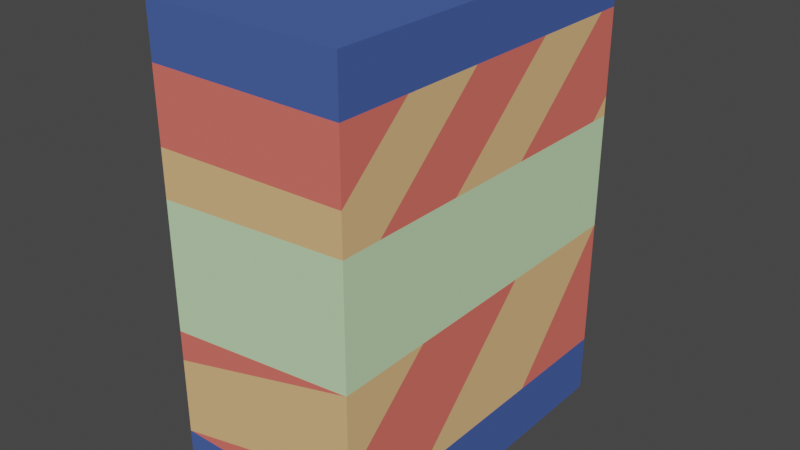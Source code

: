 # Source: Cereal_Box.blend  (saved by Blender 2.81.16; exported with 4.5.12 LTS)
import bpy
from mathutils import Matrix  # noqa: F401  (used for matrix-valued properties, if any)

bpy.ops.wm.read_factory_settings(use_empty=True)
scene = bpy.context.scene
scene.name = 'Scene'

# ---- collections
col_collection = bpy.data.collections.new('Collection'); scene.collection.children.link(col_collection)

# ---- materials (node trees are filled in below, after node groups)
mat_middle = bpy.data.materials.new('Middle')
mat_middle.use_transparent_shadow = False
mat_middle.diffuse_color = (0.8, 0.4985, 0.2274, 1.0)
mat_ribbon = bpy.data.materials.new('Ribbon')
mat_ribbon.use_transparent_shadow = False
mat_ribbon.diffuse_color = (0.06554, 0.1184, 0.3672, 1.0)
mat_middle_2 = bpy.data.materials.new('Middle 2')
mat_middle_2.use_transparent_shadow = False
mat_middle_2.diffuse_color = (0.8, 0.1648, 0.1304, 1.0)
mat_middle_ribbon = bpy.data.materials.new('Middle Ribbon')
mat_middle_ribbon.use_transparent_shadow = False
mat_middle_ribbon.diffuse_color = (0.5689, 0.8, 0.4792, 1.0)

# ---- material node trees

# ---- world
world_world = bpy.data.worlds.new('World'); scene.world = world_world
world_world.use_nodes = True; world_world.node_tree.nodes.clear()
_N = world_world.node_tree.nodes; _L = world_world.node_tree.links
n0 = _N.new('ShaderNodeOutputWorld'); n0.name = 'World Output'; n0.location = (300, 300)
n1 = _N.new('ShaderNodeBackground'); n1.name = 'Background'; n1.location = (10, 300)
n1.inputs[0].default_value = (0.05088, 0.05088, 0.05088, 1.0)
_L.new(n1.outputs[0], n0.inputs[0])
n0.is_active_output = True
world_world.color = (0.05088, 0.05088, 0.05088)
world_world.use_sun_shadow = False
world_world.sun_shadow_jitter_overblur = 0.0

# ---- meshes
me_cube_001 = bpy.data.meshes.new('Cube.001')
me_cube_001.from_pydata([(-0.6686, -1.238, -1.583), (-0.6686, -1.238, 1.583), (-0.6686, 1.238, -1.583), (-0.6686, 1.238, 1.583), (0.6686, -1.238, -1.583), (0.6686, -1.238, 1.583), (0.6686, 1.238, -1.583), (0.6686, 1.238, 1.583), (-0.6686, -1.238, 1.23), (-0.6686, 1.238, 1.23), (0.6686, 1.238, 1.23), (0.6686, -1.238, 1.23), (-0.6686, 1.238, -1.175), (0.6686, 1.238, -1.175), (0.6686, -1.238, -1.175), (-0.6686, -1.238, -1.175), (0.6686, -1.238, 0.7806), (0.6686, -0.7366, 1.23), (0.6686, -0.1674, 1.23), (0.6686, -1.238, 0.2576), (0.6686, -1.238, -0.2994), (0.6686, 0.4834, 1.23), (0.6686, -1.238, -0.8652), (0.6686, 1.094, 1.23), (0.6686, -0.5818, -1.175), (0.6686, 1.238, 0.6508), (0.6686, 1.238, -0.2671), (0.6686, 0.4579, -1.175), (-0.6686, -1.238, 0.7469), (-0.6686, -0.7514, 1.23), (-0.6686, -1.238, 0.05232), (-0.6686, -0.08878, 1.23), (-0.6686, -1.238, -0.649), (-0.6686, 0.5424, 1.23), (-0.6686, -0.9301, -1.175), (-0.6686, 1.156, 1.23), (-0.6686, -0.05508, -1.175), (-0.6686, 1.238, 0.4656), (-0.6686, 0.6397, -1.175), (-0.6686, 1.238, -0.4238), (0.6686, 1.238, 0.5177), (0.6686, -0.324, 0.5127), (0.6686, 0.2978, 0.5147), (0.6686, -1.238, 0.5097), (0.6686, 1.105, 0.5173), (0.6686, -0.9592, 0.5106), (0.6686, -0.5987, -0.2911), (0.6686, 0.311, -0.2792), (-0.6686, 1.238, -0.3272), (-0.6686, -1.238, 0.4289), (-0.6686, -0.865, 0.4344), (-0.6686, -0.2022, 0.4442), (-0.6686, 0.4833, 0.4544), (-0.6686, 0.5329, -0.4288), (-0.6686, -1.238, -0.4414), (-0.6686, -1.04, -0.44), (-0.6686, -0.2877, -0.4346), (-0.6686, 1.002, 0.1661), (-0.6686, 0.9326, 0.07847), (-0.6686, 0.8509, 0.07576), (-0.6686, 0.8429, 0.1655), (-0.6686, 1.108, 0.1665), (-0.6686, 1.112, -0.2643), (-0.6686, 0.8648, -0.2676), (-0.6686, 0.8625, -0.1661), (-0.6686, 1.013, -0.1614), (-0.6686, 1.025, 0.08155), (-0.6686, 0.793, -0.09869), (-0.6686, 0.7218, -0.1891), (-0.6686, 0.679, -0.2434), (-0.6686, 0.7837, 0.1485), (-0.6686, 0.6026, -0.2427), (-0.6686, 0.6072, -0.1812), (-0.6686, 0.723, -0.06429), (-0.6686, 0.6168, -0.07509), (-0.6686, 0.6151, 0.00306), (-0.6686, 0.7097, 0.002933), (-0.6686, 0.7076, 0.09799), (-0.6686, 0.6014, 0.09782), (-0.6686, 0.6001, 0.1591), (-0.6686, 0.7985, -0.2445), (-0.6686, 0.5298, 0.1533), (-0.6686, 0.5436, -0.2366), (-0.6686, 0.4673, -0.236), (-0.6686, 0.4649, -0.1135), (-0.6686, 0.3858, -0.2408), (-0.6686, 0.2982, -0.2123), (-0.6686, 0.417, -0.05215), (-0.6686, 0.2824, 0.01455), (-0.6686, 0.2978, 0.1194), (-0.6686, 0.3893, 0.1804), (-0.6686, 0.1981, 0.1255), (-0.6686, 0.1266, 0.04311), (-0.6686, 0.08773, -0.001721), (-0.6686, 0.02411, -0.07507), (-0.6686, 0.1992, -0.051), (-0.6686, 0.1306, -0.105), (-0.6686, 0.03084, -0.1836), (-0.6686, 0.00219, -0.001587), (-0.6686, 0.01254, 0.05861), (-0.6686, 0.02868, 0.1133), (-0.6686, 0.1228, -0.06225), (-0.6686, 0.1332, -0.001787), (-0.6686, 0.2002, -0.2226), (-0.6686, 0.02357, -0.2651), (-0.6686, 0.1418, -0.167), (-0.6686, -0.08696, -0.2031), (-0.6686, -0.1798, 0.09117), (-0.6686, -0.1697, -0.2031), (-0.6686, -0.2049, -0.1047), (-0.6686, -0.2776, -0.1044), (-0.6686, -0.3042, -0.1966), (-0.6686, -0.3821, -0.1906), (-0.6686, -0.264, 0.1127), (-0.6686, -0.4996, -0.2351), (-0.6686, -0.7352, -0.3245), (-0.6686, -0.5149, 0.114), (-0.6686, -0.6091, 0.01451), (-0.6686, -0.6169, 0.112), (-0.6686, -0.4968, -0.2979), (-0.6686, -0.7488, -0.2522), (-0.6686, -0.5913, -0.2106)], [], [(8, 1, 3, 9, 35, 33, 31, 29), (9, 3, 7, 10), (10, 7, 5, 11, 17, 18, 21, 23), (11, 5, 1, 8), (2, 6, 4, 0), (7, 3, 1, 5), (14, 22, 15), (13, 26, 27), (12, 39, 26, 13), (15, 32, 55, 56, 34), (0, 15, 34, 36, 38, 12, 2), (2, 12, 13, 6), (6, 13, 27, 24, 14, 4), (4, 14, 15, 0), (16, 17, 11), (19, 45, 43), (20, 41, 45, 19), (22, 46, 20), (24, 47, 46, 22, 14), (27, 26, 47, 24), (29, 28, 8), (31, 50, 49, 28, 29), (33, 51, 50, 31), (34, 56, 53, 36), (36, 53, 39, 38), (38, 39, 12), (28, 16, 11, 8), (30, 19, 43, 49), (32, 20, 54), (15, 22, 20, 32), (25, 37, 9, 10), (26, 39, 48), (41, 42, 23, 21), (42, 44, 25, 10, 23), (43, 45, 18, 17, 16), (44, 40, 25), (45, 41, 21, 18), (20, 46, 42, 41), (46, 47, 44, 42), (47, 26, 40, 44), (40, 37, 25), (48, 37, 40, 26), (49, 50, 30), (50, 51, 116, 118, 117, 55, 54, 30), (52, 51, 33, 35), (37, 52, 35, 9), (39, 53, 69, 80, 67, 58, 66, 65, 64, 63, 62, 61, 57, 37, 48), (56, 55, 115, 119, 114, 112, 111, 110, 109, 108, 106), (53, 56, 97, 104, 103, 95, 88, 87, 86, 85, 84, 83, 82, 71, 69), (54, 55, 32), (49, 43, 16, 28), (54, 20, 19, 30), (58, 59, 60, 57), (57, 61, 62, 63, 64, 65, 66, 58), (69, 71, 72, 68), (68, 73, 74, 75, 76, 77, 78, 79, 70, 67), (67, 80, 69, 68), (71, 82, 81, 90, 89, 88, 95, 91, 52, 37, 57, 60, 59, 58, 67, 70, 79, 78, 77, 76, 75, 74, 73, 68, 72), (89, 90, 81, 82, 83, 84, 85, 86, 87, 88), (94, 98, 93), (92, 99, 100, 91), (91, 95, 96, 101, 94, 93, 102, 92), (92, 102, 93), (94, 101, 96, 97, 56, 106), (95, 103, 104, 97, 105, 96), (96, 105, 97), (106, 108, 109, 110, 111, 112, 113, 107), (107, 113, 112, 114, 116, 51, 52, 91, 100, 99, 92, 93, 98, 94, 106), (117, 118, 116), (114, 119, 115), (116, 114, 115, 120, 121, 117), (117, 121, 120, 115, 55)])
me_cube_001.polygons.foreach_set('material_index', [1, 1, 1, 1, 1, 1, 2, 2, 2, 0, 1, 1, 1, 1, 2, 3, 3, 0, 2, 0, 2, 0, 2, 2, 0, 2, 2, 3, 2, 0, 2, 0, 0, 2, 0, 0, 2, 3, 3, 3, 0, 3, 3, 3, 0, 2, 3, 3, 3, 2, 0, 3, 1, 1, 1, 1, 1, 3, 1, 1, 1, 1, 3, 3, 1, 3, 1, 3, 1, 1, 1, 3])
_uv = me_cube_001.uv_layers.new(name='UVMap')
_uv.uv.foreach_set('vector', [0.5972, 0.0, 0.625, 0.0, 0.625, 0.25, 0.5972, 0.25, 0.5972, 0.2418, 0.5972, 0.1798, 0.5972, 0.116, 0.5972, 0.04911, 0.5972, 0.25, 0.625, 0.25, 0.625, 0.5, 0.5972, 0.5, 0.5972, 0.5, 0.625, 0.5, 0.625, 0.75, 0.5972, 0.75, 0.5972, 0.6994, 0.5972, 0.6419, 0.5972, 0.5762, 0.5972, 0.5145, 0.5972, 0.75, 0.625, 0.75, 0.625, 1.0, 0.5972, 1.0, 0.125, 0.5, 0.375, 0.5, 0.375, 0.75, 0.125, 0.75, 0.625, 0.5, 0.875, 0.5, 0.875, 0.75, 0.625, 0.75, 0.4072, 0.75, 0.4317, 0.75, 0.4072, 1.0, 0.4072, 0.5, 0.4789, 0.5, 0.4072, 0.5787, 0.4072, 0.25, 0.4665, 0.25, 0.4789, 0.5, 0.4072, 0.5, 0.4072, 0.0, 0.4487, 0.0, 0.4653, 0.02, 0.4657, 0.09593, 0.4072, 0.03106, 0.375, 0.0, 0.4072, 0.0, 0.4072, 0.03106, 0.4072, 0.1194, 0.4072, 0.1896, 0.4072, 0.25, 0.375, 0.25, 0.375, 0.25, 0.4072, 0.25, 0.4072, 0.5, 0.375, 0.5, 0.375, 0.5, 0.4072, 0.5, 0.4072, 0.5787, 0.4072, 0.6838, 0.4072, 0.75, 0.375, 0.75, 0.375, 0.75, 0.4072, 0.75, 0.4072, 1.0, 0.375, 1.0, 0.5616, 0.75, 0.5972, 0.6994, 0.5972, 0.75, 0.5203, 0.75, 0.5403, 0.7219, 0.5403, 0.75, 0.4764, 0.75, 0.5405, 0.6577, 0.5403, 0.7219, 0.5203, 0.75, 0.4317, 0.75, 0.477, 0.6855, 0.4764, 0.75, 0.4072, 0.6838, 0.478, 0.5936, 0.477, 0.6855, 0.4317, 0.75, 0.4072, 0.75, 0.4072, 0.5787, 0.4789, 0.5, 0.478, 0.5936, 0.4072, 0.6838, 0.5972, 0.04911, 0.559, 0.0, 0.5972, 0.0, 0.5972, 0.116, 0.5343, 0.03763, 0.5339, 0.0, 0.559, 0.0, 0.5972, 0.04911, 0.5972, 0.1798, 0.5351, 0.1046, 0.5343, 0.03763, 0.5972, 0.116, 0.4072, 0.03106, 0.4657, 0.09593, 0.4661, 0.1788, 0.4072, 0.1194, 0.4072, 0.1194, 0.4661, 0.1788, 0.4665, 0.25, 0.4072, 0.1896, 0.4072, 0.1896, 0.4665, 0.25, 0.4072, 0.25, 0.559, 1.0, 0.5616, 0.75, 0.5972, 0.75, 0.5972, 1.0, 0.5041, 1.0, 0.5203, 0.75, 0.5403, 0.75, 0.5339, 1.0, 0.4487, 1.0, 0.4764, 0.75, 0.4651, 1.0, 0.4072, 1.0, 0.4317, 0.75, 0.4764, 0.75, 0.4487, 1.0, 0.5514, 0.5, 0.5368, 0.25, 0.5972, 0.25, 0.5972, 0.5, 0.4789, 0.5, 0.4665, 0.25, 0.4742, 0.25, 0.5405, 0.6577, 0.5406, 0.5949, 0.5972, 0.5145, 0.5972, 0.5762, 0.5406, 0.5949, 0.5409, 0.5134, 0.5514, 0.5, 0.5972, 0.5, 0.5972, 0.5145, 0.5403, 0.75, 0.5403, 0.7219, 0.5972, 0.6419, 0.5972, 0.6994, 0.5616, 0.75, 0.5409, 0.5134, 0.5409, 0.5, 0.5514, 0.5, 0.5403, 0.7219, 0.5405, 0.6577, 0.5972, 0.5762, 0.5972, 0.6419, 0.4764, 0.75, 0.477, 0.6855, 0.5406, 0.5949, 0.5405, 0.6577, 0.477, 0.6855, 0.478, 0.5936, 0.5409, 0.5134, 0.5406, 0.5949, 0.478, 0.5936, 0.4789, 0.5, 0.5409, 0.5, 0.5409, 0.5134, 0.5409, 0.5, 0.5368, 0.25, 0.5514, 0.5, 0.4742, 0.25, 0.5368, 0.25, 0.5409, 0.5, 0.4789, 0.5, 0.5339, 0.0, 0.5343, 0.03763, 0.5041, 0.0, 0.5343, 0.03763, 0.5351, 0.1046, 0.509, 0.07299, 0.5088, 0.06269, 0.5011, 0.06347, 0.4653, 0.02, 0.4651, 0.0, 0.5041, 0.0, 0.5359, 0.1738, 0.5351, 0.1046, 0.5972, 0.1798, 0.5972, 0.2418, 0.5368, 0.25, 0.5359, 0.1738, 0.5972, 0.2418, 0.5972, 0.25, 0.4665, 0.25, 0.4661, 0.1788, 0.4808, 0.1936, 0.4807, 0.2057, 0.4922, 0.2051, 0.5062, 0.2192, 0.5064, 0.2285, 0.4873, 0.2273, 0.4869, 0.2121, 0.4789, 0.2124, 0.4791, 0.2374, 0.5131, 0.2369, 0.5131, 0.2262, 0.5368, 0.25, 0.4742, 0.25, 0.4657, 0.09593, 0.4653, 0.02, 0.4744, 0.05074, 0.4765, 0.07482, 0.4814, 0.07454, 0.4849, 0.0864, 0.4845, 0.09427, 0.4918, 0.09696, 0.4917, 0.1043, 0.484, 0.1079, 0.484, 0.1162, 0.4661, 0.1788, 0.4657, 0.09593, 0.4855, 0.1281, 0.4791, 0.1274, 0.4824, 0.1452, 0.496, 0.1451, 0.5011, 0.1535, 0.4959, 0.1671, 0.4832, 0.1551, 0.481, 0.164, 0.491, 0.172, 0.4814, 0.1722, 0.4813, 0.1799, 0.4808, 0.1859, 0.4808, 0.1936, 0.4651, 0.0, 0.4653, 0.02, 0.4487, 0.0, 0.5339, 1.0, 0.5403, 0.75, 0.5616, 0.75, 0.559, 1.0, 0.4651, 1.0, 0.4764, 0.75, 0.5203, 0.75, 0.5041, 1.0, 0.5062, 0.2192, 0.506, 0.211, 0.5131, 0.2101, 0.5131, 0.2262, 0.5131, 0.2262, 0.5131, 0.2369, 0.4791, 0.2374, 0.4789, 0.2124, 0.4869, 0.2121, 0.4873, 0.2273, 0.5064, 0.2285, 0.5062, 0.2192, 0.4808, 0.1936, 0.4808, 0.1859, 0.4857, 0.1863, 0.4851, 0.1979, 0.4851, 0.1979, 0.4949, 0.198, 0.4941, 0.1873, 0.5002, 0.1871, 0.5002, 0.1967, 0.5077, 0.1965, 0.5077, 0.1857, 0.5126, 0.1856, 0.5117, 0.2042, 0.4922, 0.2051, 0.4922, 0.2051, 0.4807, 0.2057, 0.4808, 0.1936, 0.4851, 0.1979, 0.4808, 0.1859, 0.4813, 0.1799, 0.5121, 0.1785, 0.5143, 0.1643, 0.5094, 0.1551, 0.5011, 0.1535, 0.496, 0.1451, 0.5099, 0.145, 0.5359, 0.1738, 0.5368, 0.25, 0.5131, 0.2262, 0.5131, 0.2101, 0.506, 0.211, 0.5062, 0.2192, 0.4922, 0.2051, 0.5117, 0.2042, 0.5126, 0.1856, 0.5077, 0.1857, 0.5077, 0.1965, 0.5002, 0.1967, 0.5002, 0.1871, 0.4941, 0.1873, 0.4949, 0.198, 0.4851, 0.1979, 0.4857, 0.1863, 0.5094, 0.1551, 0.5143, 0.1643, 0.5121, 0.1785, 0.4813, 0.1799, 0.4814, 0.1722, 0.491, 0.172, 0.481, 0.164, 0.4832, 0.1551, 0.4959, 0.1671, 0.5011, 0.1535, 0.4941, 0.1274, 0.4999, 0.1252, 0.4999, 0.1339, 0.5034, 0.1378, 0.5046, 0.1263, 0.509, 0.1279, 0.5099, 0.145, 0.5099, 0.145, 0.496, 0.1451, 0.4917, 0.1382, 0.4951, 0.1374, 0.4941, 0.1274, 0.4999, 0.1339, 0.4999, 0.1385, 0.5034, 0.1378, 0.5034, 0.1378, 0.4999, 0.1385, 0.4999, 0.1339, 0.4941, 0.1274, 0.4951, 0.1374, 0.4917, 0.1382, 0.4855, 0.1281, 0.4657, 0.09593, 0.484, 0.1162, 0.496, 0.1451, 0.4824, 0.1452, 0.4791, 0.1274, 0.4855, 0.1281, 0.4868, 0.1393, 0.4917, 0.1382, 0.4917, 0.1382, 0.4868, 0.1393, 0.4855, 0.1281, 0.484, 0.1162, 0.484, 0.1079, 0.4917, 0.1043, 0.4918, 0.09696, 0.4845, 0.09427, 0.4849, 0.0864, 0.5089, 0.09834, 0.5072, 0.1068, 0.5072, 0.1068, 0.5089, 0.09834, 0.4849, 0.0864, 0.4814, 0.07454, 0.509, 0.07299, 0.5351, 0.1046, 0.5359, 0.1738, 0.5099, 0.145, 0.509, 0.1279, 0.5046, 0.1263, 0.5034, 0.1378, 0.4999, 0.1339, 0.4999, 0.1252, 0.4941, 0.1274, 0.484, 0.1162, 0.5011, 0.06347, 0.5088, 0.06269, 0.509, 0.07299, 0.4814, 0.07454, 0.4765, 0.07482, 0.4744, 0.05074, 0.509, 0.07299, 0.4814, 0.07454, 0.4744, 0.05074, 0.4801, 0.04937, 0.4834, 0.06528, 0.5011, 0.06347, 0.5011, 0.06347, 0.4834, 0.06528, 0.4801, 0.04937, 0.4744, 0.05074, 0.4653, 0.02])
me_cube_001.materials.append(mat_middle)
me_cube_001.materials.append(mat_ribbon)
me_cube_001.materials.append(mat_middle_2)
me_cube_001.materials.append(mat_middle_ribbon)
me_cube_001.use_remesh_fix_poles = True
me_cube_001.use_remesh_preserve_attributes = False
me_cube_001.use_mirror_vertex_groups = False
me_cube_001.update()

# ---- objects
ob_cube = bpy.data.objects.new('Cube', me_cube_001)

# ---- transforms, parenting, visibility, modifiers, constraints
ob_cube.location = (0.0, 0.0, 0.0)
ob_cube.lineart.crease_threshold = 0.0

# ---- collection membership
col_collection.objects.link(ob_cube)

# ---- scene / render settings (as saved in the file)
scene.frame_start = 1; scene.frame_end = 250; scene.frame_set(1)
scene.render.engine = 'BLENDER_EEVEE_NEXT'
scene.cycles.use_denoising = False
scene.cycles.samples = 128
scene.cycles.sampling_pattern = 'TABULATED_SOBOL'
scene.cycles.use_adaptive_sampling = False
scene.cycles.use_light_tree = False
scene.view_settings.view_transform = 'Filmic'
bpy.context.view_layer.update()

# ---- added for rendering (the .blend has no active camera and no usable light): camera, sun
cam_auto = bpy.data.cameras.new('AutoCamera')
cam_auto.lens = 50.0
cam_auto.sensor_width = 36.0
cam_auto.clip_end = 1000.0
ob_auto_camera = bpy.data.objects.new('AutoCamera', cam_auto)
scene.collection.objects.link(ob_auto_camera)
ob_auto_camera.location = (3.91819, -4.70182, 3.13455)
ob_auto_camera.rotation_euler = (1.09748, -7.21219e-08, 0.694738)
scene.camera = ob_auto_camera
light_auto_sun = bpy.data.lights.new('AutoSun', 'SUN')
light_auto_sun.energy = 3.0
light_auto_sun.angle = 0.0523599
ob_auto_sun = bpy.data.objects.new('AutoSun', light_auto_sun)
scene.collection.objects.link(ob_auto_sun)
ob_auto_sun.rotation_euler = (0.872665, 0.174533, 0.523599)
bpy.context.view_layer.update()
